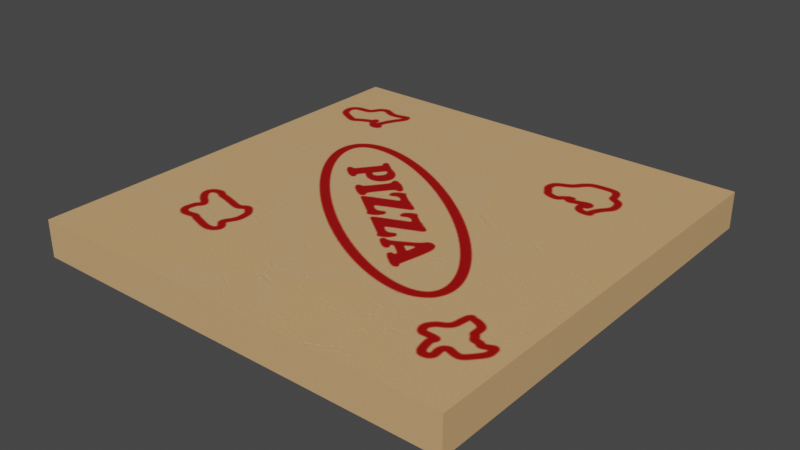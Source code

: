 # Source: PIZZA_laatikko.blend  (saved by Blender 3.5.10; exported with 4.5.12 LTS)
import bpy
from mathutils import Matrix  # noqa: F401  (used for matrix-valued properties, if any)

bpy.ops.wm.read_factory_settings(use_empty=True)
scene = bpy.context.scene
scene.name = 'Scene'

# ---- collections
col_collection = bpy.data.collections.new('Collection'); scene.collection.children.link(col_collection)

# ---- images (referenced by path relative to the original .blend; pixels are not part of the script)
import os
ASSET_DIR = os.environ.get("B2B_ASSET_DIR", "")  # directory of the original .blend (textures are referenced by path, not embedded)
HERE = os.path.dirname(os.path.abspath(__file__))  # packed textures are extracted next to this script under _unpacked/

def load_image(name, relpath, width, height, colorspace="sRGB"):
    """Load a texture the original file referenced (path relative to the .blend, or extracted next to this script)."""
    p = next((c for c in (os.path.join(HERE, relpath), os.path.join(ASSET_DIR, relpath)) if relpath and os.path.exists(c)), "")
    if p:
        img = bpy.data.images.load(p, check_existing=True)
        img.name = name
    else:  # same state as the original file: an image datablock whose file is absent (Cycles renders it pink)
        img = bpy.data.images.new(name, width, height)
        img.source = "FILE"
        img.filepath = "//" + (relpath or name)
    img.colorspace_settings.name = colorspace
    return img
img_edite_png = load_image('eDITE.png', '_unpacked/eDITE.29e86bf4.png', 1024, 1024, 'sRGB')

# ---- materials (node trees are filled in below, after node groups)
mat_boksi = bpy.data.materials.new('boksi')
mat_boksi.use_transparent_shadow = False

# ---- material node trees
mat_boksi.use_nodes = True; mat_boksi.node_tree.nodes.clear()
_N = mat_boksi.node_tree.nodes; _L = mat_boksi.node_tree.links
n0 = _N.new('ShaderNodeBsdfPrincipled'); n0.name = 'Principled BSDF'; n0.location = (10, 300)
n0.distribution = 'GGX'
n0.subsurface_method = 'RANDOM_WALK_SKIN'
n0.inputs[3].default_value = 1.45
n0.inputs[27].default_value = (0.0, 0.0, 0.0, 1.0)
n0.inputs[28].default_value = 1.0
n1 = _N.new('ShaderNodeOutputMaterial'); n1.name = 'Material Output'; n1.location = (300, 300)
n2 = _N.new('ShaderNodeTexImage'); n2.name = 'Image Texture'; n2.location = (-338, 210)
n2.image = img_edite_png
_L.new(n0.outputs[0], n1.inputs[0])
_L.new(n2.outputs[0], n0.inputs[0])
n1.is_active_output = True

# ---- world
world_world = bpy.data.worlds.new('World'); scene.world = world_world
world_world.use_nodes = True; world_world.node_tree.nodes.clear()
_N = world_world.node_tree.nodes; _L = world_world.node_tree.links
n0 = _N.new('ShaderNodeOutputWorld'); n0.name = 'World Output'; n0.location = (300, 300)
n1 = _N.new('ShaderNodeBackground'); n1.name = 'Background'; n1.location = (10, 300)
n1.inputs[0].default_value = (0.05088, 0.05088, 0.05088, 1.0)
_L.new(n1.outputs[0], n0.inputs[0])
n0.is_active_output = True
world_world.color = (0.05088, 0.05088, 0.05088)
world_world.use_sun_shadow = False
world_world.sun_shadow_jitter_overblur = 0.0

# ---- meshes
me_cube_006 = bpy.data.meshes.new('Cube.006')
me_cube_006.from_pydata([(-1.0, -1.0, -1.0), (-0.9894, -0.9894, -0.8572), (-1.0, -1.0, 1.0), (-1.0, 1.0, -1.0), (-0.9894, 0.9894, -0.8572), (-1.0, 1.0, 1.0), (1.0, -1.0, -1.0), (0.9894, -0.9894, -0.8572), (1.0, -1.0, 1.0), (1.0, 1.0, -1.0), (0.9894, 0.9894, -0.8572), (1.0, 1.0, 1.0), (-0.9894, -0.9894, 1.0), (0.9894, 0.9894, 1.0), (-0.9894, 0.9894, 1.0), (0.9894, -0.9894, 1.0), (-0.9894, 0.9894, 1.113), (-0.9789, 0.9789, 0.9722), (-0.9894, 0.9894, -0.8652), (-0.9894, -0.9894, 1.114), (-0.9789, -0.9789, 0.9723), (-0.9894, -0.9894, -0.8652), (0.9894, 0.9894, 1.113), (0.9789, 0.9789, 0.9722), (0.9894, 0.9894, -0.8652), (0.9894, -0.9894, 1.114), (0.9789, -0.9789, 0.9723), (0.9894, -0.9894, -0.8652), (-0.9789, 0.9789, -0.8652), (0.9789, -0.9789, -0.8652), (-0.9789, -0.9789, -0.8652), (0.9789, 0.9789, -0.8652)], [], [(0, 2, 5, 3), (3, 5, 11, 9), (9, 11, 8, 6), (6, 8, 2, 0), (3, 9, 6, 0), (5, 2, 8, 15, 12, 14), (8, 11, 5, 14, 13, 15), (12, 1, 4, 14), (14, 4, 10, 13), (10, 7, 15, 13), (7, 1, 12, 15), (4, 1, 7, 10), (16, 18, 21, 19), (19, 21, 27, 25), (25, 27, 24, 22), (22, 24, 18, 16), (19, 25, 22, 16), (21, 18, 24, 31, 28, 30), (24, 27, 21, 30, 29, 31), (28, 17, 20, 30), (30, 20, 26, 29), (26, 23, 31, 29), (23, 17, 28, 31), (20, 17, 23, 26)])
_uv = me_cube_006.uv_layers.new(name='UVMap')
_uv.uv.foreach_set('vector', [0.6064, 2.41e-08, 0.6064, 0.2021, 0.4043, 0.2021, 0.4043, 0.0, 0.2021, 2.41e-08, 0.2021, 0.2021, 0.0, 0.2021, 2.41e-08, 0.0, 0.2021, 0.2021, 0.2021, 0.4043, 0.0, 0.4043, 2.41e-08, 0.2021, 0.4043, 2.41e-08, 0.4043, 0.2021, 0.2021, 0.2021, 0.2021, 0.0, 0.09063, 0.5867, 0.4767, 0.5867, 0.4767, 0.9728, 0.09063, 0.9728, 0.2021, 0.4043, 0.2021, 0.6064, 0.0, 0.6064, 0.001068, 0.6054, 0.2011, 0.6054, 0.2011, 0.4053, 0.0, 0.6064, 2.41e-08, 0.4043, 0.2021, 0.4043, 0.2011, 0.4053, 0.001068, 0.4053, 0.001068, 0.6054, 0.8022, 0.2021, 0.9899, 0.2021, 0.9899, 0.4021, 0.8022, 0.4021, 0.6064, 0.0, 0.7941, 0.0, 0.7941, 0.2, 0.6064, 0.2, 0.9818, 0.0, 0.9818, 0.2, 0.7941, 0.2, 0.7941, 0.0, 0.1877, 0.6064, 0.1877, 0.8064, 0.0, 0.8064, 0.0, 0.6064, 0.6043, 0.2021, 0.6043, 0.4021, 0.4043, 0.4021, 0.4043, 0.2021, 0.4043, 0.6021, 0.4043, 0.4021, 0.6043, 0.4021, 0.6043, 0.6021, 0.2021, 0.8043, 0.2021, 0.6043, 0.4021, 0.6043, 0.4021, 0.8043, 0.4021, 0.4043, 0.4021, 0.6043, 0.2021, 0.6043, 0.2021, 0.4043, 0.4043, 0.8021, 0.4043, 0.6021, 0.6043, 0.6021, 0.6043, 0.8021, 0.8043, 0.8021, 0.6043, 0.8021, 0.6043, 0.6021, 0.8043, 0.6021, 0.6043, 0.6021, 0.6043, 0.4021, 0.8043, 0.4021, 0.8032, 0.4032, 0.6053, 0.4032, 0.6053, 0.6011, 0.8043, 0.4021, 0.8043, 0.6021, 0.6043, 0.6021, 0.6053, 0.6011, 0.8032, 0.6011, 0.8032, 0.4032, 0.8043, 0.6021, 0.99, 0.6021, 0.99, 0.8, 0.8043, 0.8, 0.59, 1.0, 0.4043, 1.0, 0.4043, 0.8021, 0.59, 0.8021, 0.99, 0.4021, 0.99, 0.6, 0.8043, 0.6, 0.8043, 0.4021, 0.8043, 0.9979, 0.8043, 0.8, 0.99, 0.8, 0.99, 0.9979, 0.6043, 0.4, 0.6043, 0.2021, 0.8022, 0.2021, 0.8022, 0.4])
me_cube_006.materials.append(mat_boksi)
me_cube_006.update()

# ---- objects
ob_cube_002 = bpy.data.objects.new('Cube.002', me_cube_006)

# ---- transforms, parenting, visibility, modifiers, constraints
ob_cube_002.location = (-13.25, 0.0, 0.6203)
ob_cube_002.rotation_euler = (3.142, 0.0, 0.0)
ob_cube_002.scale = (6.064, 6.064, 0.5202)

# ---- collection membership
col_collection.objects.link(ob_cube_002)

# ---- scene / render settings (as saved in the file)
scene.frame_start = 1; scene.frame_end = 250; scene.frame_set(107)
scene.render.engine = 'BLENDER_EEVEE_NEXT'
scene.cycles.sampling_pattern = 'TABULATED_SOBOL'
scene.view_settings.view_transform = 'Filmic'
bpy.context.view_layer.update()

# ---- added for rendering (the .blend has no active camera and no usable light): camera, sun
cam_auto = bpy.data.cameras.new('AutoCamera')
cam_auto.lens = 50.0
cam_auto.sensor_width = 36.0
cam_auto.clip_end = 1000.0
ob_auto_camera = bpy.data.objects.new('AutoCamera', cam_auto)
scene.collection.objects.link(ob_auto_camera)
ob_auto_camera.location = (2.64942, -19.0835, 13.3131)
ob_auto_camera.rotation_euler = (1.09748, -7.21219e-08, 0.694738)
scene.camera = ob_auto_camera
light_auto_sun = bpy.data.lights.new('AutoSun', 'SUN')
light_auto_sun.energy = 3.0
light_auto_sun.angle = 0.0523599
ob_auto_sun = bpy.data.objects.new('AutoSun', light_auto_sun)
scene.collection.objects.link(ob_auto_sun)
ob_auto_sun.rotation_euler = (0.872665, 0.174533, 0.523599)
bpy.context.view_layer.update()
